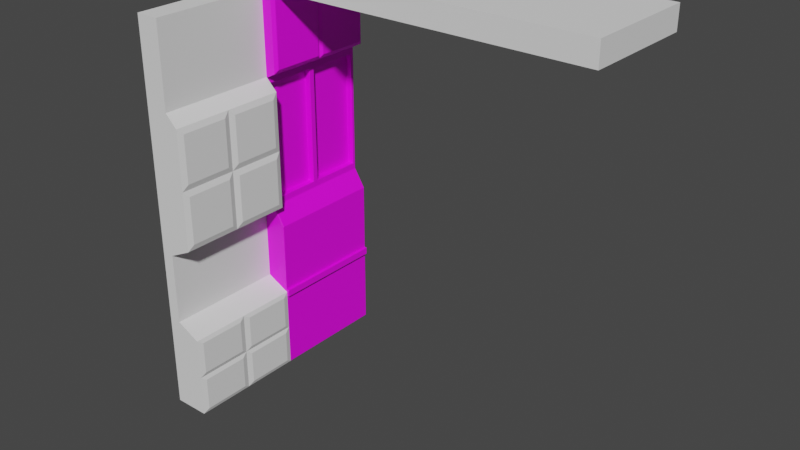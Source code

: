 # Source: wall1.blend  (saved by Blender 2.91.10; exported with 4.5.12 LTS)
import bpy
from mathutils import Matrix  # noqa: F401  (used for matrix-valued properties, if any)

bpy.ops.wm.read_factory_settings(use_empty=True)
scene = bpy.context.scene
scene.name = 'Scene'

# ---- collections
col_collection = bpy.data.collections.new('Collection'); scene.collection.children.link(col_collection)

# ---- images (referenced by path relative to the original .blend; pixels are not part of the script)
import os
ASSET_DIR = os.environ.get("B2B_ASSET_DIR", "")  # directory of the original .blend (textures are referenced by path, not embedded)
HERE = os.path.dirname(os.path.abspath(__file__))  # packed textures are extracted next to this script under _unpacked/

def load_image(name, relpath, width, height, colorspace="sRGB"):
    """Load a texture the original file referenced (path relative to the .blend, or extracted next to this script)."""
    p = next((c for c in (os.path.join(HERE, relpath), os.path.join(ASSET_DIR, relpath)) if relpath and os.path.exists(c)), "")
    if p:
        img = bpy.data.images.load(p, check_existing=True)
        img.name = name
    else:  # same state as the original file: an image datablock whose file is absent (Cycles renders it pink)
        img = bpy.data.images.new(name, width, height)
        img.source = "FILE"
        img.filepath = "//" + (relpath or name)
    img.colorspace_settings.name = colorspace
    return img
img_diffuse = load_image('Diffuse', 'Diffuse.png', 1024, 1024, 'sRGB')
img_temp = load_image('Temp', 'Normal.png', 1024, 1024, 'sRGB')

# ---- materials (node trees are filled in below, after node groups)
mat_wall1 = bpy.data.materials.new('wall1')

# ---- material node trees
mat_wall1.use_nodes = True; mat_wall1.node_tree.nodes.clear()
_N = mat_wall1.node_tree.nodes; _L = mat_wall1.node_tree.links
n0 = _N.new('ShaderNodeBsdfPrincipled'); n0.name = 'Principled BSDF'; n0.location = (10, 300)
n0.distribution = 'GGX'
n0.subsurface_method = 'BURLEY'
n0.inputs[3].default_value = 1.45
n0.inputs[27].default_value = (0.0, 0.0, 0.0, 1.0)
n0.inputs[28].default_value = 1.0
n1 = _N.new('ShaderNodeOutputMaterial'); n1.name = 'Material Output'; n1.location = (300, 300)
n2 = _N.new('ShaderNodeBevel'); n2.name = 'Bevel'; n2.location = (-247, -252)
n2.samples = 8
n2.inputs[0].default_value = 0.1
n3 = _N.new('ShaderNodeTexImage'); n3.name = 'Image Texture'; n3.location = (-295, 296)
n3.image = img_diffuse
n4 = _N.new('ShaderNodeTexImage'); n4.name = 'Image Texture.001'; n4.location = (327, 6)
n4.image = img_temp
_L.new(n0.outputs[0], n1.inputs[0])
_L.new(n3.outputs[0], n0.inputs[0])
_L.new(n2.outputs[0], n0.inputs[5])
n1.is_active_output = True

# ---- world
world_world = bpy.data.worlds.new('World'); scene.world = world_world
world_world.use_nodes = True; world_world.node_tree.nodes.clear()
_N = world_world.node_tree.nodes; _L = world_world.node_tree.links
n0 = _N.new('ShaderNodeOutputWorld'); n0.name = 'World Output'; n0.location = (300, 300)
n1 = _N.new('ShaderNodeBackground'); n1.name = 'Background'; n1.location = (10, 300)
n1.inputs[0].default_value = (0.05088, 0.05088, 0.05088, 1.0)
_L.new(n1.outputs[0], n0.inputs[0])
n0.is_active_output = True
world_world.color = (0.05088, 0.05088, 0.05088)
world_world.use_sun_shadow = False
world_world.sun_shadow_jitter_overblur = 0.0

# ---- meshes
me_cube_001 = bpy.data.meshes.new('Cube.001')
me_cube_001.from_pydata([(-1.0, -5.0, 0.0), (-1.0, -5.0, 33.0), (-1.0, 5.0, 0.0), (-1.0, 5.0, 33.0), (2.0, -5.0, 0.0), (1.898, -5.0, 33.0), (2.0, 5.0, 0.0), (1.898, 5.0, 33.0), (-1.0, -5.0, 6.6), (-1.0, -5.0, 13.2), (-1.0, -5.0, 14.8), (-1.0, -5.0, 26.4), (-1.0, 5.0, 26.4), (-1.0, 5.0, 14.8), (-1.0, 5.0, 13.2), (-1.0, 5.0, 6.6), (1.898, 5.0, 26.4), (1.0, 5.0, 14.8), (2.0, 5.0, 13.2), (2.0, 5.0, 6.6), (1.898, -5.0, 26.4), (1.0, -5.0, 14.8), (2.0, -5.0, 13.2), (2.0, -5.0, 6.6), (-1.0, -5.0, 25.94), (-1.0, 5.0, 25.94), (1.0, 5.0, 25.94), (1.0, -5.0, 25.94), (-1.0, 0.0, 0.0), (-1.0, 0.0, 33.0), (2.0, 0.0, 0.0), (1.898, 0.0, 33.0), (2.0, 0.0, 6.6), (2.0, 0.0, 13.2), (1.0, 0.0, 14.8), (1.898, 0.0, 26.4), (-1.0, 0.0, 6.6), (-1.0, 0.0, 13.2), (-1.0, 0.0, 14.8), (-1.0, 0.0, 26.4), (-1.0, 0.0, 25.94), (1.0, 0.0, 25.94), (1.0, -4.75, 25.39), (1.0, -4.75, 15.36), (1.0, -0.25, 15.36), (1.0, -0.25, 25.39), (1.0, 4.75, 25.39), (1.0, 4.75, 15.36), (1.0, 0.25, 15.36), (1.0, 0.25, 25.39), (0.441, -4.75, 25.39), (0.441, -4.75, 15.36), (0.441, -0.25, 15.36), (0.441, -0.25, 25.39), (0.441, 4.75, 25.39), (0.441, 4.75, 15.36), (0.441, 0.25, 15.36), (0.441, 0.25, 25.39), (2.131, -0.25, 32.67), (2.131, -4.75, 32.67), (2.131, -4.75, 26.73), (2.131, -0.25, 26.73), (2.131, 4.75, 32.67), (2.131, 4.75, 26.73), (2.131, 0.25, 32.67), (2.131, 0.25, 26.73), (-1.0, -5.0, 7.225), (-1.0, 5.0, 7.225), (2.0, 5.0, 7.225), (2.0, -5.0, 7.225), (-1.0, 0.0, 7.225), (2.0, 0.0, 7.225), (2.21, 5.0, 7.225), (2.21, 5.0, 6.6), (2.21, -5.0, 7.225), (2.21, -5.0, 6.6), (2.21, 0.0, 6.6), (2.21, 0.0, 7.225)], [], [(39, 29, 3, 12), (12, 3, 7, 16), (5, 20, 60, 59), (20, 5, 1, 11), (28, 30, 4, 0), (31, 29, 1, 5), (4, 23, 8, 0), (69, 22, 9, 66), (22, 21, 10, 9), (27, 20, 11, 24), (30, 32, 23, 4), (71, 33, 22, 69), (33, 34, 21, 22), (41, 35, 20, 27), (2, 15, 19, 6), (67, 14, 18, 68), (14, 13, 17, 18), (25, 12, 16, 26), (28, 36, 15, 2), (70, 37, 14, 67), (37, 38, 13, 14), (40, 39, 12, 25), (38, 40, 25, 13), (13, 25, 26, 17), (34, 41, 45, 44), (21, 27, 24, 10), (41, 34, 48, 49), (10, 24, 40, 38), (24, 11, 39, 40), (9, 10, 38, 37), (66, 9, 37, 70), (0, 8, 36, 28), (26, 16, 35, 41), (18, 17, 34, 33), (68, 18, 33, 71), (6, 19, 32, 30), (7, 3, 29, 31), (2, 6, 30, 28), (7, 31, 64, 62), (11, 1, 29, 39), (47, 46, 54, 55), (27, 21, 43, 42), (21, 34, 44, 43), (41, 27, 42, 45), (46, 49, 57, 54), (34, 17, 47, 48), (17, 26, 46, 47), (26, 41, 49, 46), (52, 53, 50, 51), (55, 54, 57, 56), (45, 42, 50, 53), (49, 48, 56, 57), (42, 43, 51, 50), (48, 47, 55, 56), (44, 45, 53, 52), (43, 44, 52, 51), (61, 58, 59, 60), (20, 35, 61, 60), (35, 31, 58, 61), (31, 5, 59, 58), (63, 62, 64, 65), (16, 7, 62, 63), (31, 35, 65, 64), (35, 16, 63, 65), (19, 68, 72, 73), (8, 66, 70, 36), (36, 70, 67, 15), (15, 67, 68, 19), (69, 23, 75, 74), (23, 69, 66, 8), (73, 72, 77, 76), (76, 77, 74, 75), (32, 19, 73, 76), (23, 32, 76, 75), (71, 69, 74, 77), (68, 71, 77, 72)])
_uv = me_cube_001.uv_layers.new(name='UVMap')
_uv.uv.foreach_set('vector', [0.1444, 0.7581, 0.1444, 0.9474, 0.001009, 0.9474, 0.001009, 0.7581, 0.7647, 0.7581, 0.7647, 0.9474, 0.6816, 0.9474, 0.6816, 0.7581, 0.2898, 0.5406, 0.4788, 0.5406, 0.4697, 0.5478, 0.2996, 0.5478, 0.6617, 0.7581, 0.6617, 0.9474, 0.5786, 0.9474, 0.5786, 0.7581, 0.5663, 0.684, 0.4808, 0.684, 0.4808, 0.5406, 0.5663, 0.5406, 0.8978, 0.4332, 0.9809, 0.4332, 0.9809, 0.5766, 0.8978, 0.5766, 0.6646, 0.001009, 0.6646, 0.1903, 0.5786, 0.1903, 0.5786, 0.001009, 0.6646, 0.2082, 0.6646, 0.3796, 0.5786, 0.3796, 0.5786, 0.2082, 0.6646, 0.3796, 0.636, 0.4254, 0.5786, 0.4254, 0.5786, 0.3796, 0.636, 0.745, 0.6617, 0.7581, 0.5786, 0.7581, 0.5786, 0.745, 0.9558, 0.1444, 0.7668, 0.1444, 0.7668, 0.001009, 0.9558, 0.001009, 0.4332, 0.001009, 0.4332, 0.1721, 0.2898, 0.1721, 0.2898, 0.001009, 0.4332, 0.1721, 0.4332, 0.2194, 0.2898, 0.2194, 0.2898, 0.1721, 0.9249, 0.722, 0.8978, 0.722, 0.8978, 0.5786, 0.9249, 0.5786, 0.7647, 0.001009, 0.7647, 0.1903, 0.6787, 0.1903, 0.6787, 0.001009, 0.7647, 0.2082, 0.7647, 0.3796, 0.6787, 0.3796, 0.6787, 0.2082, 0.7647, 0.3796, 0.7647, 0.4254, 0.7074, 0.4254, 0.6787, 0.3796, 0.7647, 0.745, 0.7647, 0.7581, 0.6816, 0.7581, 0.7074, 0.745, 0.1444, 0.001009, 0.1444, 0.1903, 0.001009, 0.1903, 0.001009, 0.001009, 0.1444, 0.2082, 0.1444, 0.3796, 0.001009, 0.3796, 0.001009, 0.2082, 0.1444, 0.3796, 0.1444, 0.4254, 0.001009, 0.4254, 0.001009, 0.3796, 0.1444, 0.745, 0.1444, 0.7581, 0.001009, 0.7581, 0.001009, 0.745, 0.1444, 0.4254, 0.1444, 0.745, 0.001009, 0.745, 0.001009, 0.4254, 0.7647, 0.4254, 0.7647, 0.745, 0.7074, 0.745, 0.7074, 0.4254, 0.4332, 0.2194, 0.4332, 0.5386, 0.426, 0.5226, 0.426, 0.2354, 0.636, 0.4254, 0.636, 0.745, 0.5786, 0.745, 0.5786, 0.4254, 0.4332, 0.5386, 0.4332, 0.2194, 0.4404, 0.2354, 0.4404, 0.5226, 0.2878, 0.4254, 0.2878, 0.745, 0.1444, 0.745, 0.1444, 0.4254, 0.2878, 0.745, 0.2878, 0.7581, 0.1444, 0.7581, 0.1444, 0.745, 0.2878, 0.3796, 0.2878, 0.4254, 0.1444, 0.4254, 0.1444, 0.3796, 0.2878, 0.2082, 0.2878, 0.3796, 0.1444, 0.3796, 0.1444, 0.2082, 0.2878, 0.001009, 0.2878, 0.1903, 0.1444, 0.1903, 0.1444, 0.001009, 0.9249, 0.8654, 0.8978, 0.8654, 0.8978, 0.722, 0.9249, 0.722, 0.5766, 0.1721, 0.5766, 0.2194, 0.4332, 0.2194, 0.4332, 0.1721, 0.5766, 0.001009, 0.5766, 0.1721, 0.4332, 0.1721, 0.4332, 0.001009, 0.9558, 0.2878, 0.7668, 0.2878, 0.7668, 0.1444, 0.9558, 0.1444, 0.8978, 0.2898, 0.9809, 0.2898, 0.9809, 0.4332, 0.8978, 0.4332, 0.5663, 0.8274, 0.4808, 0.8274, 0.4808, 0.684, 0.5663, 0.684, 0.2898, 0.8274, 0.2898, 0.684, 0.2996, 0.6912, 0.2996, 0.8202, 0.2878, 0.7581, 0.2878, 0.9474, 0.1444, 0.9474, 0.1444, 0.7581, 0.9629, 0.5786, 0.9629, 0.8662, 0.9469, 0.8662, 0.9469, 0.5786, 0.2898, 0.5386, 0.2898, 0.2194, 0.297, 0.2354, 0.297, 0.5226, 0.2898, 0.2194, 0.4332, 0.2194, 0.426, 0.2354, 0.297, 0.2354, 0.4332, 0.5386, 0.2898, 0.5386, 0.297, 0.5226, 0.426, 0.5226, 0.3418, 0.8294, 0.3418, 0.9584, 0.3259, 0.9584, 0.3259, 0.8294, 0.4332, 0.2194, 0.5766, 0.2194, 0.5694, 0.2354, 0.4404, 0.2354, 0.5766, 0.2194, 0.5766, 0.5386, 0.5694, 0.5226, 0.5694, 0.2354, 0.5766, 0.5386, 0.4332, 0.5386, 0.4404, 0.5226, 0.5694, 0.5226, 0.8958, 0.2898, 0.8958, 0.5771, 0.7668, 0.5771, 0.7668, 0.2898, 0.8958, 0.5791, 0.8958, 0.8663, 0.7668, 0.8663, 0.7668, 0.5791, 0.3598, 0.8294, 0.3598, 0.9584, 0.3438, 0.9584, 0.3438, 0.8294, 0.983, 0.5774, 0.983, 0.2898, 0.999, 0.2898, 0.999, 0.5774, 0.983, 0.8671, 0.983, 0.5794, 0.999, 0.5794, 0.999, 0.8671, 0.2898, 0.9584, 0.2898, 0.8294, 0.3058, 0.8294, 0.3058, 0.9584, 0.9809, 0.5786, 0.9809, 0.8662, 0.9649, 0.8662, 0.9649, 0.5786, 0.3079, 0.9584, 0.3079, 0.8294, 0.3239, 0.8294, 0.3239, 0.9584, 0.4697, 0.6768, 0.2996, 0.6768, 0.2996, 0.5478, 0.4697, 0.5478, 0.4788, 0.5406, 0.4788, 0.684, 0.4697, 0.6768, 0.4697, 0.5478, 0.4788, 0.684, 0.2898, 0.684, 0.2996, 0.6768, 0.4697, 0.6768, 0.2898, 0.684, 0.2898, 0.5406, 0.2996, 0.5478, 0.2996, 0.6768, 0.4697, 0.8202, 0.2996, 0.8202, 0.2996, 0.6912, 0.4697, 0.6912, 0.4788, 0.8274, 0.2898, 0.8274, 0.2996, 0.8202, 0.4697, 0.8202, 0.2898, 0.684, 0.4788, 0.684, 0.4697, 0.6912, 0.2996, 0.6912, 0.4788, 0.684, 0.4788, 0.8274, 0.4697, 0.8202, 0.4697, 0.6912, 0.6787, 0.1903, 0.6787, 0.2082, 0.6727, 0.2082, 0.6727, 0.1903, 0.2878, 0.1903, 0.2878, 0.2082, 0.1444, 0.2082, 0.1444, 0.1903, 0.1444, 0.1903, 0.1444, 0.2082, 0.001009, 0.2082, 0.001009, 0.1903, 0.7647, 0.1903, 0.7647, 0.2082, 0.6787, 0.2082, 0.6787, 0.1903, 0.6646, 0.2082, 0.6646, 0.1903, 0.6707, 0.1903, 0.6707, 0.2082, 0.6646, 0.1903, 0.6646, 0.2082, 0.5786, 0.2082, 0.5786, 0.1903, 0.9448, 0.8654, 0.9269, 0.8654, 0.9269, 0.722, 0.9448, 0.722, 0.9448, 0.722, 0.9269, 0.722, 0.9269, 0.5786, 0.9448, 0.5786, 0.9638, 0.1444, 0.9638, 0.2878, 0.9578, 0.2878, 0.9578, 0.1444, 0.9638, 0.001009, 0.9638, 0.1444, 0.9578, 0.1444, 0.9578, 0.001009, 0.5744, 0.684, 0.5744, 0.8274, 0.5683, 0.8274, 0.5683, 0.684, 0.5744, 0.5406, 0.5744, 0.684, 0.5683, 0.684, 0.5683, 0.5406])
me_cube_001.materials.append(mat_wall1)
me_cube_001.use_remesh_fix_poles = True
me_cube_001.use_remesh_preserve_attributes = False
me_cube_001.use_mirror_vertex_groups = False
me_cube_001.update()
me_cube = bpy.data.meshes.new('Cube')
me_cube.from_pydata([(0.0, -5.0, -1.0), (0.0, -5.0, 1.0), (0.0, 5.0, -1.0), (0.0, 5.0, 1.0), (30.0, -5.0, -1.0), (30.0, -5.0, 1.0), (30.0, 5.0, -1.0), (30.0, 5.0, 1.0), (20.0, 5.0, -1.0), (10.0, 5.0, -1.0), (10.0, 5.0, 1.0), (20.0, 5.0, 1.0), (10.0, -5.0, -1.0), (20.0, -5.0, -1.0), (20.0, -5.0, 1.0), (10.0, -5.0, 1.0), (18.69, 3.694, -1.0), (11.31, 3.694, -1.0), (11.31, -3.694, -1.0), (18.69, -3.694, -1.0), (18.69, 3.694, -0.07351), (11.31, 3.694, -0.07351), (11.31, -3.694, -0.07351), (18.69, -3.694, -0.07351), (4.923, -0.7242, -1.606), (4.923, -0.7242, -0.9632), (4.923, 1.276, -1.606), (4.923, 1.276, -0.9632), (6.923, -0.7242, -1.606), (6.923, -0.7242, -0.9632), (6.923, 1.276, -1.606), (6.923, 1.276, -0.9632), (5.221, 0.9773, -1.606), (5.221, -0.4258, -1.606), (6.624, 0.9773, -1.606), (6.624, -0.4258, -1.606), (5.37, 0.8287, -1.819), (5.37, -0.2772, -1.819), (6.476, 0.8287, -1.819), (6.476, -0.2772, -1.819), (29.63, -3.908, -1.0), (29.63, 3.908, -1.0), (20.37, -3.908, -1.0), (20.37, 3.908, -1.0), (29.63, -1.362, -0.5844), (29.63, 1.362, -0.5844), (20.37, -1.362, -0.5844), (20.37, 1.362, -0.5844)], [], [(0, 1, 3, 2), (8, 11, 7, 6), (6, 7, 5, 4), (12, 15, 1, 0), (6, 4, 40, 41), (10, 3, 1, 15), (7, 11, 14, 5), (11, 10, 15, 14), (2, 9, 12, 0), (8, 13, 19, 16), (4, 5, 14, 13), (13, 14, 15, 12), (2, 3, 10, 9), (9, 10, 11, 8), (16, 19, 23, 20), (13, 12, 18, 19), (9, 8, 16, 17), (12, 9, 17, 18), (21, 20, 23, 22), (19, 18, 22, 23), (18, 17, 21, 22), (17, 16, 20, 21), (24, 25, 27, 26), (26, 27, 31, 30), (30, 31, 29, 28), (28, 29, 25, 24), (30, 28, 35, 34), (34, 35, 39, 38), (28, 24, 33, 35), (26, 30, 34, 32), (24, 26, 32, 33), (36, 38, 39, 37), (33, 32, 36, 37), (35, 33, 37, 39), (32, 34, 38, 36), (42, 43, 47, 46), (8, 6, 41, 43), (13, 8, 43, 42), (4, 13, 42, 40), (47, 45, 44, 46), (40, 42, 46, 44), (43, 41, 45, 47), (41, 40, 44, 45)])
_uv = me_cube.uv_layers.new(name='UVMap')
_uv.uv.foreach_set('vector', [0.375, 0.0, 0.625, 0.0, 0.625, 0.25, 0.375, 0.25, 0.375, 0.4167, 0.625, 0.4167, 0.625, 0.5, 0.375, 0.5, 0.375, 0.5, 0.625, 0.5, 0.625, 0.75, 0.375, 0.75, 0.375, 0.9167, 0.625, 0.9167, 0.625, 1.0, 0.375, 1.0, 0.375, 0.5, 0.375, 0.75, 0.375, 0.75, 0.375, 0.5, 0.7917, 0.5, 0.875, 0.5, 0.875, 0.75, 0.7917, 0.75, 0.625, 0.5, 0.7083, 0.5, 0.7083, 0.75, 0.625, 0.75, 0.7083, 0.5, 0.7917, 0.5, 0.7917, 0.75, 0.7083, 0.75, 0.125, 0.5, 0.2083, 0.5, 0.2083, 0.75, 0.125, 0.75, 0.2917, 0.5, 0.2917, 0.75, 0.2917, 0.75, 0.2917, 0.5, 0.375, 0.75, 0.625, 0.75, 0.625, 0.8333, 0.375, 0.8333, 0.375, 0.8333, 0.625, 0.8333, 0.625, 0.9167, 0.375, 0.9167, 0.375, 0.25, 0.625, 0.25, 0.625, 0.3333, 0.375, 0.3333, 0.375, 0.3333, 0.625, 0.3333, 0.625, 0.4167, 0.375, 0.4167, 0.2917, 0.5, 0.2917, 0.75, 0.2917, 0.75, 0.2917, 0.5, 0.375, 0.8333, 0.375, 0.9167, 0.375, 0.9167, 0.375, 0.8333, 0.375, 0.3333, 0.375, 0.4167, 0.375, 0.4167, 0.375, 0.3333, 0.2083, 0.75, 0.2083, 0.5, 0.2083, 0.5, 0.2083, 0.75, 0.2083, 0.5, 0.2917, 0.5, 0.2917, 0.75, 0.2083, 0.75, 0.375, 0.8333, 0.375, 0.9167, 0.375, 0.9167, 0.375, 0.8333, 0.2083, 0.75, 0.2083, 0.5, 0.2083, 0.5, 0.2083, 0.75, 0.375, 0.3333, 0.375, 0.4167, 0.375, 0.4167, 0.375, 0.3333, 0.375, 0.0, 0.625, 0.0, 0.625, 0.25, 0.375, 0.25, 0.375, 0.25, 0.625, 0.25, 0.625, 0.5, 0.375, 0.5, 0.375, 0.5, 0.625, 0.5, 0.625, 0.75, 0.375, 0.75, 0.375, 0.75, 0.625, 0.75, 0.625, 1.0, 0.375, 1.0, 0.375, 0.5, 0.375, 0.75, 0.375, 0.75, 0.375, 0.5, 0.375, 0.5, 0.375, 0.75, 0.375, 0.75, 0.375, 0.5, 0.375, 0.75, 0.375, 1.0, 0.375, 1.0, 0.375, 0.75, 0.375, 0.25, 0.375, 0.5, 0.375, 0.5, 0.375, 0.25, 0.375, 0.0, 0.375, 0.25, 0.375, 0.25, 0.375, 0.0, 0.125, 0.5, 0.375, 0.5, 0.375, 0.75, 0.125, 0.75, 0.375, 0.0, 0.375, 0.25, 0.375, 0.25, 0.375, 0.0, 0.375, 0.75, 0.375, 1.0, 0.375, 1.0, 0.375, 0.75, 0.375, 0.25, 0.375, 0.5, 0.375, 0.5, 0.375, 0.25, 0.2917, 0.75, 0.2917, 0.5, 0.2917, 0.5, 0.2917, 0.75, 0.375, 0.4167, 0.375, 0.5, 0.375, 0.5, 0.375, 0.4167, 0.2917, 0.75, 0.2917, 0.5, 0.2917, 0.5, 0.2917, 0.75, 0.375, 0.75, 0.375, 0.8333, 0.375, 0.8333, 0.375, 0.75, 0.2917, 0.5, 0.375, 0.5, 0.375, 0.75, 0.2917, 0.75, 0.375, 0.75, 0.375, 0.8333, 0.375, 0.8333, 0.375, 0.75, 0.375, 0.4167, 0.375, 0.5, 0.375, 0.5, 0.375, 0.4167, 0.375, 0.5, 0.375, 0.75, 0.375, 0.75, 0.375, 0.5])
me_cube.use_remesh_fix_poles = True
me_cube.use_remesh_preserve_attributes = False
me_cube.use_mirror_vertex_groups = False
me_cube.update()
me_cube_002 = bpy.data.meshes.new('Cube.002')
me_cube_002.from_pydata([(-1.0, -5.0, 0.0), (-1.0, -5.0, 7.0), (-1.0, 5.0, 0.0), (-1.0, 5.0, 7.0), (2.0, -5.0, 0.0), (2.0, -5.0, 7.0), (2.0, 5.0, 0.0), (2.0, 5.0, 7.0), (-1.0, -5.0, 8.0), (-1.0, 5.0, 8.0), (0.0, 5.0, 8.0), (0.0, -5.0, 8.0), (-1.0, -5.0, 14.0), (-1.0, 5.0, 14.0), (0.0, 5.0, 14.0), (0.0, -5.0, 14.0), (-1.0, -5.0, 15.0), (-1.0, 5.0, 15.0), (2.0, 5.0, 15.0), (2.0, -5.0, 15.0), (-1.0, -5.0, 25.0), (-1.0, 5.0, 25.0), (2.0, 5.0, 25.0), (2.0, -5.0, 25.0), (-1.0, -5.0, 26.0), (-1.0, 5.0, 26.0), (1.0, 5.0, 26.0), (1.0, -5.0, 26.0), (-1.0, -5.0, 33.0), (-1.0, 5.0, 33.0), (1.0, 5.0, 33.0), (1.0, -5.0, 33.0), (2.0, 0.0, 15.0), (2.0, 0.0, 25.0), (2.0, -5.0, 20.0), (2.0, 5.0, 20.0), (2.0, 0.0, 20.0), (2.154, -0.5, 24.5), (2.154, -4.5, 24.5), (2.154, -4.5, 20.5), (2.154, -0.5, 20.5), (2.154, 4.5, 24.5), (2.154, 0.5, 24.5), (2.154, 4.5, 20.5), (2.154, 0.5, 20.5), (2.165, 4.5, 19.5), (2.165, 4.5, 15.5), (2.165, 0.5, 15.5), (2.165, 0.5, 19.5), (2.154, -0.5, 15.5), (2.154, -4.5, 15.5), (2.154, -4.5, 19.5), (2.154, -0.5, 19.5), (2.0, 5.0, 3.5), (2.0, 0.0, 0.0), (2.0, 0.0, 7.0), (2.0, -5.0, 3.5), (2.0, 0.0, 3.5), (2.128, -0.5, 6.65), (2.128, -4.5, 6.65), (2.128, -4.5, 3.85), (2.128, -0.5, 3.85), (2.128, 4.5, 6.65), (2.128, 4.5, 3.85), (2.128, 0.5, 6.65), (2.128, 0.5, 3.85), (2.128, 4.5, 3.15), (2.128, 4.5, 0.35), (2.128, 0.5, 0.35), (2.128, 0.5, 3.15), (2.128, -4.5, 3.15), (2.128, -4.5, 0.35), (2.128, -0.5, 0.35), (2.128, -0.5, 3.15)], [], [(0, 1, 3, 2), (2, 3, 7, 53, 6), (5, 56, 60, 59), (4, 56, 5, 1, 0), (2, 6, 54, 4, 0), (1, 5, 11, 8), (11, 10, 14, 15), (7, 3, 9, 10), (5, 55, 7, 10, 11), (3, 1, 8, 9), (15, 14, 18, 32, 19), (9, 8, 12, 13), (8, 11, 15, 12), (10, 9, 13, 14), (16, 19, 34, 23, 20), (13, 12, 16, 17), (12, 15, 19, 16), (14, 13, 17, 18), (23, 33, 22, 26, 27), (18, 17, 21, 22, 35), (33, 36, 44, 42), (17, 16, 20, 21), (25, 24, 28, 29), (21, 20, 24, 25), (20, 23, 27, 24), (22, 21, 25, 26), (30, 29, 28, 31), (24, 27, 31, 28), (26, 25, 29, 30), (27, 26, 30, 31), (34, 36, 40, 39), (36, 34, 51, 52), (32, 18, 46, 47), (39, 40, 37, 38), (36, 33, 37, 40), (23, 34, 39, 38), (33, 23, 38, 37), (44, 43, 41, 42), (36, 35, 43, 44), (35, 22, 41, 43), (22, 33, 42, 41), (47, 46, 45, 48), (35, 36, 48, 45), (18, 35, 45, 46), (36, 32, 47, 48), (50, 49, 52, 51), (34, 19, 50, 51), (32, 36, 52, 49), (19, 32, 49, 50), (4, 54, 72, 71), (54, 6, 67, 68), (7, 55, 64, 62), (61, 58, 59, 60), (56, 57, 61, 60), (55, 5, 59, 58), (57, 55, 58, 61), (63, 62, 64, 65), (53, 7, 62, 63), (55, 57, 65, 64), (57, 53, 63, 65), (67, 66, 69, 68), (57, 54, 68, 69), (6, 53, 66, 67), (53, 57, 69, 66), (72, 73, 70, 71), (56, 4, 71, 70), (54, 57, 73, 72), (57, 56, 70, 73)])
_uv = me_cube_002.uv_layers.new(name='UVMap')
_uv.uv.foreach_set('vector', [0.375, 0.0, 0.625, 0.0, 0.625, 0.25, 0.375, 0.25, 0.375, 0.25, 0.625, 0.25, 0.625, 0.5, 0.5, 0.5, 0.375, 0.5, 0.625, 0.75, 0.5, 0.75, 0.5, 0.75, 0.625, 0.75, 0.375, 0.75, 0.5, 0.75, 0.625, 0.75, 0.625, 1.0, 0.375, 1.0, 0.125, 0.5, 0.375, 0.5, 0.375, 0.625, 0.375, 0.75, 0.125, 0.75, 0.625, 1.0, 0.625, 0.75, 0.625, 0.75, 0.625, 1.0, 0.625, 0.75, 0.625, 0.5, 0.625, 0.5, 0.625, 0.75, 0.625, 0.5, 0.625, 0.25, 0.625, 0.25, 0.625, 0.5, 0.625, 0.75, 0.625, 0.625, 0.625, 0.5, 0.625, 0.5, 0.625, 0.75, 0.625, 0.25, 0.625, 0.0, 0.625, 0.0, 0.625, 0.25, 0.625, 0.75, 0.625, 0.5, 0.625, 0.5, 0.625, 0.625, 0.625, 0.75, 0.625, 0.25, 0.625, 0.0, 0.625, 0.0, 0.625, 0.25, 0.625, 1.0, 0.625, 0.75, 0.625, 0.75, 0.625, 1.0, 0.625, 0.5, 0.625, 0.25, 0.625, 0.25, 0.625, 0.5, 0.625, 1.0, 0.625, 0.75, 0.625, 0.75, 0.625, 0.75, 0.625, 1.0, 0.625, 0.25, 0.625, 0.0, 0.625, 0.0, 0.625, 0.25, 0.625, 1.0, 0.625, 0.75, 0.625, 0.75, 0.625, 1.0, 0.625, 0.5, 0.625, 0.25, 0.625, 0.25, 0.625, 0.5, 0.625, 0.75, 0.625, 0.625, 0.625, 0.5, 0.625, 0.5, 0.625, 0.75, 0.625, 0.5, 0.625, 0.25, 0.625, 0.25, 0.625, 0.5, 0.625, 0.5, 0.625, 0.625, 0.625, 0.625, 0.625, 0.625, 0.625, 0.625, 0.625, 0.25, 0.625, 0.0, 0.625, 0.0, 0.625, 0.25, 0.625, 0.25, 0.625, 0.0, 0.625, 0.0, 0.625, 0.25, 0.625, 0.25, 0.625, 0.0, 0.625, 0.0, 0.625, 0.25, 0.625, 1.0, 0.625, 0.75, 0.625, 0.75, 0.625, 1.0, 0.625, 0.5, 0.625, 0.25, 0.625, 0.25, 0.625, 0.5, 0.625, 0.5, 0.875, 0.5, 0.875, 0.75, 0.625, 0.75, 0.625, 1.0, 0.625, 0.75, 0.625, 0.75, 0.625, 1.0, 0.625, 0.5, 0.625, 0.25, 0.625, 0.25, 0.625, 0.5, 0.625, 0.75, 0.625, 0.5, 0.625, 0.5, 0.625, 0.75, 0.625, 0.75, 0.625, 0.625, 0.625, 0.625, 0.625, 0.75, 0.625, 0.625, 0.625, 0.75, 0.625, 0.75, 0.625, 0.625, 0.625, 0.625, 0.625, 0.5, 0.625, 0.5, 0.625, 0.625, 0.625, 0.75, 0.625, 0.625, 0.625, 0.625, 0.625, 0.75, 0.625, 0.625, 0.625, 0.625, 0.625, 0.625, 0.625, 0.625, 0.625, 0.75, 0.625, 0.75, 0.625, 0.75, 0.625, 0.75, 0.625, 0.625, 0.625, 0.75, 0.625, 0.75, 0.625, 0.625, 0.625, 0.625, 0.625, 0.5, 0.625, 0.5, 0.625, 0.625, 0.625, 0.625, 0.625, 0.5, 0.625, 0.5, 0.625, 0.625, 0.625, 0.5, 0.625, 0.5, 0.625, 0.5, 0.625, 0.5, 0.625, 0.5, 0.625, 0.625, 0.625, 0.625, 0.625, 0.5, 0.625, 0.625, 0.625, 0.5, 0.625, 0.5, 0.625, 0.625, 0.625, 0.5, 0.625, 0.625, 0.625, 0.625, 0.625, 0.5, 0.625, 0.5, 0.625, 0.5, 0.625, 0.5, 0.625, 0.5, 0.625, 0.625, 0.625, 0.625, 0.625, 0.625, 0.625, 0.625, 0.625, 0.75, 0.625, 0.625, 0.625, 0.625, 0.625, 0.75, 0.625, 0.75, 0.625, 0.75, 0.625, 0.75, 0.625, 0.75, 0.625, 0.625, 0.625, 0.625, 0.625, 0.625, 0.625, 0.625, 0.625, 0.75, 0.625, 0.625, 0.625, 0.625, 0.625, 0.75, 0.375, 0.75, 0.375, 0.625, 0.375, 0.625, 0.375, 0.75, 0.375, 0.625, 0.375, 0.5, 0.375, 0.5, 0.375, 0.625, 0.625, 0.5, 0.625, 0.625, 0.625, 0.625, 0.625, 0.5, 0.5, 0.625, 0.625, 0.625, 0.625, 0.75, 0.5, 0.75, 0.5, 0.75, 0.5, 0.625, 0.5, 0.625, 0.5, 0.75, 0.625, 0.625, 0.625, 0.75, 0.625, 0.75, 0.625, 0.625, 0.5, 0.625, 0.625, 0.625, 0.625, 0.625, 0.5, 0.625, 0.5, 0.5, 0.625, 0.5, 0.625, 0.625, 0.5, 0.625, 0.5, 0.5, 0.625, 0.5, 0.625, 0.5, 0.5, 0.5, 0.625, 0.625, 0.5, 0.625, 0.5, 0.625, 0.625, 0.625, 0.5, 0.625, 0.5, 0.5, 0.5, 0.5, 0.5, 0.625, 0.375, 0.5, 0.5, 0.5, 0.5, 0.625, 0.375, 0.625, 0.5, 0.625, 0.375, 0.625, 0.375, 0.625, 0.5, 0.625, 0.375, 0.5, 0.5, 0.5, 0.5, 0.5, 0.375, 0.5, 0.5, 0.5, 0.5, 0.625, 0.5, 0.625, 0.5, 0.5, 0.375, 0.625, 0.5, 0.625, 0.5, 0.75, 0.375, 0.75, 0.5, 0.75, 0.375, 0.75, 0.375, 0.75, 0.5, 0.75, 0.375, 0.625, 0.5, 0.625, 0.5, 0.625, 0.375, 0.625, 0.5, 0.625, 0.5, 0.75, 0.5, 0.75, 0.5, 0.625])
me_cube_002.use_remesh_fix_poles = True
me_cube_002.use_remesh_preserve_attributes = False
me_cube_002.use_mirror_vertex_groups = False
me_cube_002.update()

# ---- objects
ob_wall1 = bpy.data.objects.new('wall1', me_cube_001)
ob_cube = bpy.data.objects.new('Cube', me_cube)
ob_cube_001 = bpy.data.objects.new('Cube.001', me_cube_002)

# ---- transforms, parenting, visibility, modifiers, constraints
ob_wall1.location = (0.0, 0.0, 0.0)
ob_wall1.lineart.crease_threshold = 0.0
ob_cube.location = (0.0, 0.0, 34.0)
ob_cube.lineart.crease_threshold = 0.0
ob_cube_001.location = (0.0, -10.0, 0.0)
ob_cube_001.lineart.crease_threshold = 0.0

# ---- collection membership
col_collection.objects.link(ob_wall1)
col_collection.objects.link(ob_cube)
col_collection.objects.link(ob_cube_001)

# ---- scene / render settings (as saved in the file)
scene.frame_start = 1; scene.frame_end = 250; scene.frame_set(1)
scene.render.engine = 'CYCLES'
scene.cycles.use_denoising = False
scene.cycles.samples = 8
scene.cycles.sampling_pattern = 'TABULATED_SOBOL'
scene.cycles.use_adaptive_sampling = False
scene.cycles.use_light_tree = False
scene.cycles.bake_type = 'NORMAL'
scene.eevee.taa_render_samples = 8
scene.view_settings.view_transform = 'Filmic'
bpy.context.view_layer.update()

# ---- added for rendering (the .blend has no active camera and no usable light): camera, sun
cam_auto = bpy.data.cameras.new('AutoCamera')
cam_auto.lens = 50.0
cam_auto.sensor_width = 36.0
cam_auto.clip_end = 1000.0
ob_auto_camera = bpy.data.objects.new('AutoCamera', cam_auto)
scene.collection.objects.link(ob_auto_camera)
ob_auto_camera.location = (61.5502, -61.4602, 55.1402)
ob_auto_camera.rotation_euler = (1.09748, -7.21219e-08, 0.694738)
scene.camera = ob_auto_camera
light_auto_sun = bpy.data.lights.new('AutoSun', 'SUN')
light_auto_sun.energy = 3.0
light_auto_sun.angle = 0.0523599
ob_auto_sun = bpy.data.objects.new('AutoSun', light_auto_sun)
scene.collection.objects.link(ob_auto_sun)
ob_auto_sun.rotation_euler = (0.872665, 0.174533, 0.523599)
bpy.context.view_layer.update()
